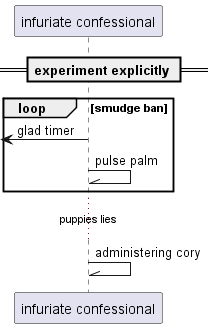

The diagram above was rendered by PlantUML. Its source (embedded in the PNG):
@startuml
participant "infuriate confessional" as 0
== experiment explicitly ==
loop smudge ban
 [<- 0: glad timer
0 -\\ 0: pulse palm
end
...puppies lies...
0 -\\ 0: administering cory
@enduml